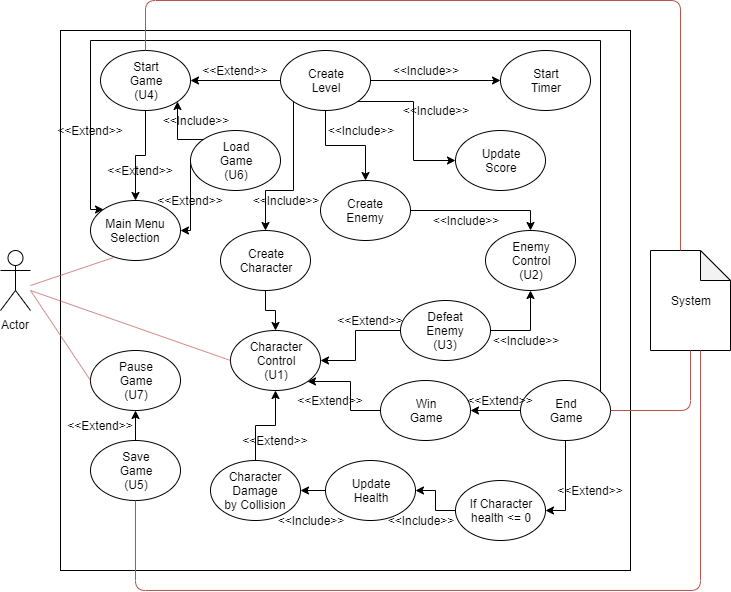

The diagram above was exported from draw.io. Its source (the exported page's mxGraphModel, read from the mxfile embedded in the PNG):
<mxGraphModel dx="1408" dy="731" grid="1" gridSize="10" guides="1" tooltips="1" connect="1" arrows="1" fold="1" page="1" pageScale="1" pageWidth="850" pageHeight="1100" math="0" shadow="0">
  <root>
    <mxCell id="0" />
    <mxCell id="1" parent="0" />
    <mxCell id="Uj8SAyToHS2yEI0AZmzb-1" value="Actor" style="shape=umlActor;verticalLabelPosition=bottom;labelBackgroundColor=#ffffff;verticalAlign=top;html=1;outlineConnect=0;" vertex="1" parent="1">
      <mxGeometry x="90" y="340" width="30" height="60" as="geometry" />
    </mxCell>
    <mxCell id="Uj8SAyToHS2yEI0AZmzb-2" value="" style="rounded=0;whiteSpace=wrap;html=1;" vertex="1" parent="1">
      <mxGeometry x="150" y="120" width="570" height="540" as="geometry" />
    </mxCell>
    <mxCell id="Uj8SAyToHS2yEI0AZmzb-3" value="System" style="shape=note;whiteSpace=wrap;html=1;backgroundOutline=1;darkOpacity=0.05;" vertex="1" parent="1">
      <mxGeometry x="740" y="340" width="80" height="100" as="geometry" />
    </mxCell>
    <mxCell id="Uj8SAyToHS2yEI0AZmzb-4" value="Main Menu&lt;br&gt;Selection" style="ellipse;whiteSpace=wrap;html=1;" vertex="1" parent="1">
      <mxGeometry x="180" y="290" width="90" height="60" as="geometry" />
    </mxCell>
    <mxCell id="Uj8SAyToHS2yEI0AZmzb-5" value="Update&lt;br&gt;Score" style="ellipse;whiteSpace=wrap;html=1;" vertex="1" parent="1">
      <mxGeometry x="545" y="220" width="90" height="60" as="geometry" />
    </mxCell>
    <mxCell id="Uj8SAyToHS2yEI0AZmzb-36" style="edgeStyle=orthogonalEdgeStyle;rounded=0;orthogonalLoop=1;jettySize=auto;html=1;exitX=0;exitY=0.5;exitDx=0;exitDy=0;" edge="1" parent="1" source="Uj8SAyToHS2yEI0AZmzb-6" target="Uj8SAyToHS2yEI0AZmzb-14">
      <mxGeometry relative="1" as="geometry" />
    </mxCell>
    <mxCell id="Uj8SAyToHS2yEI0AZmzb-86" style="edgeStyle=orthogonalEdgeStyle;rounded=0;orthogonalLoop=1;jettySize=auto;html=1;exitX=1;exitY=0.5;exitDx=0;exitDy=0;entryX=0;entryY=0.5;entryDx=0;entryDy=0;" edge="1" parent="1" source="Uj8SAyToHS2yEI0AZmzb-6" target="Uj8SAyToHS2yEI0AZmzb-13">
      <mxGeometry relative="1" as="geometry" />
    </mxCell>
    <mxCell id="Uj8SAyToHS2yEI0AZmzb-87" style="edgeStyle=orthogonalEdgeStyle;rounded=0;orthogonalLoop=1;jettySize=auto;html=1;exitX=1;exitY=1;exitDx=0;exitDy=0;entryX=0;entryY=0.5;entryDx=0;entryDy=0;" edge="1" parent="1" source="Uj8SAyToHS2yEI0AZmzb-6" target="Uj8SAyToHS2yEI0AZmzb-5">
      <mxGeometry relative="1" as="geometry" />
    </mxCell>
    <mxCell id="Uj8SAyToHS2yEI0AZmzb-88" style="edgeStyle=orthogonalEdgeStyle;rounded=0;orthogonalLoop=1;jettySize=auto;html=1;exitX=0.5;exitY=1;exitDx=0;exitDy=0;entryX=0.5;entryY=0;entryDx=0;entryDy=0;" edge="1" parent="1" source="Uj8SAyToHS2yEI0AZmzb-6" target="Uj8SAyToHS2yEI0AZmzb-11">
      <mxGeometry relative="1" as="geometry" />
    </mxCell>
    <mxCell id="Uj8SAyToHS2yEI0AZmzb-89" style="edgeStyle=orthogonalEdgeStyle;rounded=0;orthogonalLoop=1;jettySize=auto;html=1;exitX=0;exitY=1;exitDx=0;exitDy=0;" edge="1" parent="1" source="Uj8SAyToHS2yEI0AZmzb-6" target="Uj8SAyToHS2yEI0AZmzb-10">
      <mxGeometry relative="1" as="geometry">
        <Array as="points">
          <mxPoint x="383" y="280" />
          <mxPoint x="355" y="280" />
        </Array>
      </mxGeometry>
    </mxCell>
    <mxCell id="Uj8SAyToHS2yEI0AZmzb-6" value="Create&lt;br&gt;Level" style="ellipse;whiteSpace=wrap;html=1;" vertex="1" parent="1">
      <mxGeometry x="370" y="140" width="90" height="60" as="geometry" />
    </mxCell>
    <mxCell id="Uj8SAyToHS2yEI0AZmzb-51" style="edgeStyle=orthogonalEdgeStyle;rounded=0;orthogonalLoop=1;jettySize=auto;html=1;exitX=0;exitY=0.5;exitDx=0;exitDy=0;entryX=1;entryY=0.5;entryDx=0;entryDy=0;" edge="1" parent="1" source="Uj8SAyToHS2yEI0AZmzb-7" target="Uj8SAyToHS2yEI0AZmzb-9">
      <mxGeometry relative="1" as="geometry">
        <Array as="points">
          <mxPoint x="445" y="450" />
        </Array>
      </mxGeometry>
    </mxCell>
    <mxCell id="Uj8SAyToHS2yEI0AZmzb-52" style="edgeStyle=orthogonalEdgeStyle;rounded=0;orthogonalLoop=1;jettySize=auto;html=1;exitX=1;exitY=0.5;exitDx=0;exitDy=0;entryX=0.5;entryY=1;entryDx=0;entryDy=0;" edge="1" parent="1" source="Uj8SAyToHS2yEI0AZmzb-7" target="Uj8SAyToHS2yEI0AZmzb-8">
      <mxGeometry relative="1" as="geometry" />
    </mxCell>
    <mxCell id="Uj8SAyToHS2yEI0AZmzb-7" value="Defeat&lt;br&gt;Enemy&lt;br&gt;(U3)" style="ellipse;whiteSpace=wrap;html=1;" vertex="1" parent="1">
      <mxGeometry x="490" y="390" width="90" height="60" as="geometry" />
    </mxCell>
    <mxCell id="Uj8SAyToHS2yEI0AZmzb-8" value="Enemy&lt;br&gt;Control&lt;br&gt;(U2)" style="ellipse;whiteSpace=wrap;html=1;" vertex="1" parent="1">
      <mxGeometry x="575" y="320" width="90" height="60" as="geometry" />
    </mxCell>
    <mxCell id="Uj8SAyToHS2yEI0AZmzb-9" value="Character&lt;br&gt;Control&lt;br&gt;(U1)" style="ellipse;whiteSpace=wrap;html=1;" vertex="1" parent="1">
      <mxGeometry x="320" y="420" width="90" height="60" as="geometry" />
    </mxCell>
    <mxCell id="Uj8SAyToHS2yEI0AZmzb-44" style="edgeStyle=orthogonalEdgeStyle;rounded=0;orthogonalLoop=1;jettySize=auto;html=1;entryX=0.5;entryY=0;entryDx=0;entryDy=0;" edge="1" parent="1" source="Uj8SAyToHS2yEI0AZmzb-10" target="Uj8SAyToHS2yEI0AZmzb-9">
      <mxGeometry relative="1" as="geometry" />
    </mxCell>
    <mxCell id="Uj8SAyToHS2yEI0AZmzb-10" value="Create&lt;br&gt;Character" style="ellipse;whiteSpace=wrap;html=1;" vertex="1" parent="1">
      <mxGeometry x="310" y="320" width="90" height="60" as="geometry" />
    </mxCell>
    <mxCell id="Uj8SAyToHS2yEI0AZmzb-45" style="edgeStyle=orthogonalEdgeStyle;rounded=0;orthogonalLoop=1;jettySize=auto;html=1;entryX=0.5;entryY=0;entryDx=0;entryDy=0;" edge="1" parent="1" source="Uj8SAyToHS2yEI0AZmzb-11" target="Uj8SAyToHS2yEI0AZmzb-8">
      <mxGeometry relative="1" as="geometry" />
    </mxCell>
    <mxCell id="Uj8SAyToHS2yEI0AZmzb-11" value="Create&lt;br&gt;Enemy" style="ellipse;whiteSpace=wrap;html=1;" vertex="1" parent="1">
      <mxGeometry x="410" y="270" width="90" height="60" as="geometry" />
    </mxCell>
    <mxCell id="Uj8SAyToHS2yEI0AZmzb-56" style="edgeStyle=orthogonalEdgeStyle;rounded=0;orthogonalLoop=1;jettySize=auto;html=1;entryX=1;entryY=0.5;entryDx=0;entryDy=0;" edge="1" parent="1" source="Uj8SAyToHS2yEI0AZmzb-12" target="Uj8SAyToHS2yEI0AZmzb-22">
      <mxGeometry relative="1" as="geometry" />
    </mxCell>
    <mxCell id="Uj8SAyToHS2yEI0AZmzb-12" value="Update&lt;br&gt;Health" style="ellipse;whiteSpace=wrap;html=1;" vertex="1" parent="1">
      <mxGeometry x="415" y="550" width="90" height="60" as="geometry" />
    </mxCell>
    <mxCell id="Uj8SAyToHS2yEI0AZmzb-13" value="Start&lt;br&gt;Timer" style="ellipse;whiteSpace=wrap;html=1;" vertex="1" parent="1">
      <mxGeometry x="590" y="140" width="90" height="60" as="geometry" />
    </mxCell>
    <mxCell id="Uj8SAyToHS2yEI0AZmzb-30" style="edgeStyle=orthogonalEdgeStyle;rounded=0;orthogonalLoop=1;jettySize=auto;html=1;entryX=0.5;entryY=0;entryDx=0;entryDy=0;" edge="1" parent="1" source="Uj8SAyToHS2yEI0AZmzb-14" target="Uj8SAyToHS2yEI0AZmzb-4">
      <mxGeometry relative="1" as="geometry" />
    </mxCell>
    <mxCell id="Uj8SAyToHS2yEI0AZmzb-14" value="Start&lt;br&gt;Game&lt;br&gt;(U4)" style="ellipse;whiteSpace=wrap;html=1;" vertex="1" parent="1">
      <mxGeometry x="190" y="140" width="90" height="60" as="geometry" />
    </mxCell>
    <mxCell id="Uj8SAyToHS2yEI0AZmzb-31" style="edgeStyle=orthogonalEdgeStyle;rounded=0;orthogonalLoop=1;jettySize=auto;html=1;exitX=0;exitY=0.5;exitDx=0;exitDy=0;entryX=1;entryY=0.5;entryDx=0;entryDy=0;" edge="1" parent="1" source="Uj8SAyToHS2yEI0AZmzb-15" target="Uj8SAyToHS2yEI0AZmzb-4">
      <mxGeometry relative="1" as="geometry">
        <Array as="points">
          <mxPoint x="280" y="320" />
        </Array>
      </mxGeometry>
    </mxCell>
    <mxCell id="Uj8SAyToHS2yEI0AZmzb-35" style="edgeStyle=orthogonalEdgeStyle;rounded=0;orthogonalLoop=1;jettySize=auto;html=1;exitX=0;exitY=0;exitDx=0;exitDy=0;entryX=1;entryY=1;entryDx=0;entryDy=0;" edge="1" parent="1" source="Uj8SAyToHS2yEI0AZmzb-15" target="Uj8SAyToHS2yEI0AZmzb-14">
      <mxGeometry relative="1" as="geometry">
        <Array as="points">
          <mxPoint x="267" y="229" />
        </Array>
      </mxGeometry>
    </mxCell>
    <mxCell id="Uj8SAyToHS2yEI0AZmzb-15" value="Load&lt;br&gt;Game&lt;br&gt;(U6)" style="ellipse;whiteSpace=wrap;html=1;" vertex="1" parent="1">
      <mxGeometry x="280" y="220" width="90" height="60" as="geometry" />
    </mxCell>
    <mxCell id="Uj8SAyToHS2yEI0AZmzb-27" style="edgeStyle=orthogonalEdgeStyle;rounded=0;orthogonalLoop=1;jettySize=auto;html=1;entryX=0.5;entryY=1;entryDx=0;entryDy=0;" edge="1" parent="1" source="Uj8SAyToHS2yEI0AZmzb-17" target="Uj8SAyToHS2yEI0AZmzb-18">
      <mxGeometry relative="1" as="geometry" />
    </mxCell>
    <mxCell id="Uj8SAyToHS2yEI0AZmzb-17" value="Save&lt;br&gt;Game&lt;br&gt;(U5)" style="ellipse;whiteSpace=wrap;html=1;" vertex="1" parent="1">
      <mxGeometry x="180" y="530" width="90" height="60" as="geometry" />
    </mxCell>
    <mxCell id="Uj8SAyToHS2yEI0AZmzb-18" value="Pause&lt;br&gt;Game&lt;br&gt;(U7)" style="ellipse;whiteSpace=wrap;html=1;" vertex="1" parent="1">
      <mxGeometry x="180" y="440" width="90" height="60" as="geometry" />
    </mxCell>
    <mxCell id="Uj8SAyToHS2yEI0AZmzb-55" style="edgeStyle=orthogonalEdgeStyle;rounded=0;orthogonalLoop=1;jettySize=auto;html=1;entryX=1;entryY=0.5;entryDx=0;entryDy=0;" edge="1" parent="1" source="Uj8SAyToHS2yEI0AZmzb-19" target="Uj8SAyToHS2yEI0AZmzb-12">
      <mxGeometry relative="1" as="geometry" />
    </mxCell>
    <mxCell id="Uj8SAyToHS2yEI0AZmzb-19" value="If Character&lt;br&gt;health &amp;lt;= 0" style="ellipse;whiteSpace=wrap;html=1;" vertex="1" parent="1">
      <mxGeometry x="545" y="570" width="90" height="60" as="geometry" />
    </mxCell>
    <mxCell id="Uj8SAyToHS2yEI0AZmzb-54" style="edgeStyle=orthogonalEdgeStyle;rounded=0;orthogonalLoop=1;jettySize=auto;html=1;entryX=1;entryY=0.5;entryDx=0;entryDy=0;" edge="1" parent="1" source="Uj8SAyToHS2yEI0AZmzb-20" target="Uj8SAyToHS2yEI0AZmzb-19">
      <mxGeometry relative="1" as="geometry" />
    </mxCell>
    <mxCell id="Uj8SAyToHS2yEI0AZmzb-58" style="edgeStyle=orthogonalEdgeStyle;rounded=0;orthogonalLoop=1;jettySize=auto;html=1;entryX=0;entryY=0;entryDx=0;entryDy=0;" edge="1" parent="1" source="Uj8SAyToHS2yEI0AZmzb-20" target="Uj8SAyToHS2yEI0AZmzb-4">
      <mxGeometry relative="1" as="geometry">
        <Array as="points">
          <mxPoint x="690" y="130" />
          <mxPoint x="180" y="130" />
          <mxPoint x="180" y="299" />
        </Array>
      </mxGeometry>
    </mxCell>
    <mxCell id="Uj8SAyToHS2yEI0AZmzb-64" style="edgeStyle=orthogonalEdgeStyle;rounded=0;orthogonalLoop=1;jettySize=auto;html=1;" edge="1" parent="1" source="Uj8SAyToHS2yEI0AZmzb-20" target="Uj8SAyToHS2yEI0AZmzb-60">
      <mxGeometry relative="1" as="geometry" />
    </mxCell>
    <mxCell id="Uj8SAyToHS2yEI0AZmzb-20" value="End&lt;br&gt;Game" style="ellipse;whiteSpace=wrap;html=1;" vertex="1" parent="1">
      <mxGeometry x="610" y="470" width="90" height="60" as="geometry" />
    </mxCell>
    <mxCell id="Uj8SAyToHS2yEI0AZmzb-50" style="edgeStyle=orthogonalEdgeStyle;rounded=0;orthogonalLoop=1;jettySize=auto;html=1;entryX=0.5;entryY=1;entryDx=0;entryDy=0;" edge="1" parent="1" source="Uj8SAyToHS2yEI0AZmzb-22" target="Uj8SAyToHS2yEI0AZmzb-9">
      <mxGeometry relative="1" as="geometry" />
    </mxCell>
    <mxCell id="Uj8SAyToHS2yEI0AZmzb-22" value="Character&lt;br&gt;Damage&lt;br&gt;by Collision" style="ellipse;whiteSpace=wrap;html=1;" vertex="1" parent="1">
      <mxGeometry x="300" y="550" width="90" height="60" as="geometry" />
    </mxCell>
    <mxCell id="Uj8SAyToHS2yEI0AZmzb-24" value="" style="endArrow=none;html=1;entryX=0.256;entryY=0.95;entryDx=0;entryDy=0;entryPerimeter=0;fillColor=#f8cecc;strokeColor=#b85450;" edge="1" parent="1" target="Uj8SAyToHS2yEI0AZmzb-4">
      <mxGeometry width="50" height="50" relative="1" as="geometry">
        <mxPoint x="120" y="375" as="sourcePoint" />
        <mxPoint x="170" y="325" as="targetPoint" />
      </mxGeometry>
    </mxCell>
    <mxCell id="Uj8SAyToHS2yEI0AZmzb-25" value="" style="endArrow=none;html=1;entryX=0;entryY=0.5;entryDx=0;entryDy=0;fillColor=#f8cecc;strokeColor=#b85450;" edge="1" parent="1" target="Uj8SAyToHS2yEI0AZmzb-18">
      <mxGeometry width="50" height="50" relative="1" as="geometry">
        <mxPoint x="120" y="380" as="sourcePoint" />
        <mxPoint x="170" y="350" as="targetPoint" />
      </mxGeometry>
    </mxCell>
    <mxCell id="Uj8SAyToHS2yEI0AZmzb-42" value="" style="endArrow=none;html=1;entryX=0;entryY=0.5;entryDx=0;entryDy=0;fillColor=#f8cecc;strokeColor=#b85450;" edge="1" parent="1" target="Uj8SAyToHS2yEI0AZmzb-9">
      <mxGeometry width="50" height="50" relative="1" as="geometry">
        <mxPoint x="120" y="380" as="sourcePoint" />
        <mxPoint x="170" y="330" as="targetPoint" />
      </mxGeometry>
    </mxCell>
    <mxCell id="Uj8SAyToHS2yEI0AZmzb-65" style="edgeStyle=orthogonalEdgeStyle;rounded=0;orthogonalLoop=1;jettySize=auto;html=1;entryX=1;entryY=1;entryDx=0;entryDy=0;" edge="1" parent="1" source="Uj8SAyToHS2yEI0AZmzb-60" target="Uj8SAyToHS2yEI0AZmzb-9">
      <mxGeometry relative="1" as="geometry" />
    </mxCell>
    <mxCell id="Uj8SAyToHS2yEI0AZmzb-60" value="Win&lt;br&gt;Game" style="ellipse;whiteSpace=wrap;html=1;" vertex="1" parent="1">
      <mxGeometry x="470" y="470" width="90" height="60" as="geometry" />
    </mxCell>
    <mxCell id="Uj8SAyToHS2yEI0AZmzb-69" value="" style="endArrow=none;html=1;exitX=1;exitY=0.5;exitDx=0;exitDy=0;fillColor=#f8cecc;strokeColor=#b85450;" edge="1" parent="1" source="Uj8SAyToHS2yEI0AZmzb-20">
      <mxGeometry width="50" height="50" relative="1" as="geometry">
        <mxPoint x="730" y="490" as="sourcePoint" />
        <mxPoint x="780" y="440" as="targetPoint" />
        <Array as="points">
          <mxPoint x="780" y="500" />
        </Array>
      </mxGeometry>
    </mxCell>
    <mxCell id="Uj8SAyToHS2yEI0AZmzb-70" value="" style="endArrow=none;html=1;entryX=0.5;entryY=0;entryDx=0;entryDy=0;fillColor=#f8cecc;strokeColor=#b85450;" edge="1" parent="1" target="Uj8SAyToHS2yEI0AZmzb-14">
      <mxGeometry width="50" height="50" relative="1" as="geometry">
        <mxPoint x="770" y="340" as="sourcePoint" />
        <mxPoint x="820" y="290" as="targetPoint" />
        <Array as="points">
          <mxPoint x="770" y="90" />
          <mxPoint x="235" y="90" />
        </Array>
      </mxGeometry>
    </mxCell>
    <mxCell id="Uj8SAyToHS2yEI0AZmzb-72" value="" style="endArrow=none;html=1;exitX=0.5;exitY=1;exitDx=0;exitDy=0;fillColor=#f8cecc;strokeColor=#b85450;" edge="1" parent="1" source="Uj8SAyToHS2yEI0AZmzb-17">
      <mxGeometry width="50" height="50" relative="1" as="geometry">
        <mxPoint x="740" y="490" as="sourcePoint" />
        <mxPoint x="790" y="440" as="targetPoint" />
        <Array as="points">
          <mxPoint x="225" y="680" />
          <mxPoint x="790" y="680" />
        </Array>
      </mxGeometry>
    </mxCell>
    <mxCell id="Uj8SAyToHS2yEI0AZmzb-73" value="&amp;lt;&amp;lt;Extend&amp;gt;&amp;gt;" style="text;html=1;strokeColor=none;fillColor=none;align=center;verticalAlign=middle;whiteSpace=wrap;rounded=0;" vertex="1" parent="1">
      <mxGeometry x="440" y="400" width="40" height="20" as="geometry" />
    </mxCell>
    <mxCell id="Uj8SAyToHS2yEI0AZmzb-74" value="&amp;lt;&amp;lt;Include&amp;gt;&amp;gt;" style="text;html=1;strokeColor=none;fillColor=none;align=center;verticalAlign=middle;whiteSpace=wrap;rounded=0;" vertex="1" parent="1">
      <mxGeometry x="430" y="210" width="40" height="20" as="geometry" />
    </mxCell>
    <mxCell id="Uj8SAyToHS2yEI0AZmzb-76" value="&amp;lt;&amp;lt;Extend&amp;gt;&amp;gt;" style="text;html=1;strokeColor=none;fillColor=none;align=center;verticalAlign=middle;whiteSpace=wrap;rounded=0;" vertex="1" parent="1">
      <mxGeometry x="570" y="480" width="40" height="20" as="geometry" />
    </mxCell>
    <mxCell id="Uj8SAyToHS2yEI0AZmzb-77" value="&amp;lt;&amp;lt;Extend&amp;gt;&amp;gt;" style="text;html=1;strokeColor=none;fillColor=none;align=center;verticalAlign=middle;whiteSpace=wrap;rounded=0;" vertex="1" parent="1">
      <mxGeometry x="345" y="520" width="40" height="20" as="geometry" />
    </mxCell>
    <mxCell id="Uj8SAyToHS2yEI0AZmzb-78" value="&amp;lt;&amp;lt;Extend&amp;gt;&amp;gt;" style="text;html=1;strokeColor=none;fillColor=none;align=center;verticalAlign=middle;whiteSpace=wrap;rounded=0;" vertex="1" parent="1">
      <mxGeometry x="400" y="480" width="40" height="20" as="geometry" />
    </mxCell>
    <mxCell id="Uj8SAyToHS2yEI0AZmzb-79" value="&amp;lt;&amp;lt;Extend&amp;gt;&amp;gt;" style="text;html=1;strokeColor=none;fillColor=none;align=center;verticalAlign=middle;whiteSpace=wrap;rounded=0;" vertex="1" parent="1">
      <mxGeometry x="170" y="505" width="40" height="20" as="geometry" />
    </mxCell>
    <mxCell id="Uj8SAyToHS2yEI0AZmzb-80" value="&amp;lt;&amp;lt;Include&amp;gt;&amp;gt;" style="text;html=1;strokeColor=none;fillColor=none;align=center;verticalAlign=middle;whiteSpace=wrap;rounded=0;" vertex="1" parent="1">
      <mxGeometry x="505" y="190" width="40" height="20" as="geometry" />
    </mxCell>
    <mxCell id="Uj8SAyToHS2yEI0AZmzb-81" value="&amp;lt;&amp;lt;Include&amp;gt;&amp;gt;" style="text;html=1;strokeColor=none;fillColor=none;align=center;verticalAlign=middle;whiteSpace=wrap;rounded=0;" vertex="1" parent="1">
      <mxGeometry x="495" y="150" width="40" height="20" as="geometry" />
    </mxCell>
    <mxCell id="Uj8SAyToHS2yEI0AZmzb-82" value="&amp;lt;&amp;lt;Include&amp;gt;&amp;gt;" style="text;html=1;strokeColor=none;fillColor=none;align=center;verticalAlign=middle;whiteSpace=wrap;rounded=0;" vertex="1" parent="1">
      <mxGeometry x="595" y="420" width="40" height="20" as="geometry" />
    </mxCell>
    <mxCell id="Uj8SAyToHS2yEI0AZmzb-83" value="&amp;lt;&amp;lt;Include&amp;gt;&amp;gt;" style="text;html=1;strokeColor=none;fillColor=none;align=center;verticalAlign=middle;whiteSpace=wrap;rounded=0;" vertex="1" parent="1">
      <mxGeometry x="490" y="600" width="40" height="20" as="geometry" />
    </mxCell>
    <mxCell id="Uj8SAyToHS2yEI0AZmzb-84" value="&amp;lt;&amp;lt;Include&amp;gt;&amp;gt;" style="text;html=1;strokeColor=none;fillColor=none;align=center;verticalAlign=middle;whiteSpace=wrap;rounded=0;" vertex="1" parent="1">
      <mxGeometry x="380" y="600" width="40" height="20" as="geometry" />
    </mxCell>
    <mxCell id="Uj8SAyToHS2yEI0AZmzb-91" value="&amp;lt;&amp;lt;Include&amp;gt;&amp;gt;" style="text;html=1;strokeColor=none;fillColor=none;align=center;verticalAlign=middle;whiteSpace=wrap;rounded=0;" vertex="1" parent="1">
      <mxGeometry x="265" y="200" width="40" height="20" as="geometry" />
    </mxCell>
    <mxCell id="Uj8SAyToHS2yEI0AZmzb-92" value="&amp;lt;&amp;lt;Include&amp;gt;&amp;gt;" style="text;html=1;strokeColor=none;fillColor=none;align=center;verticalAlign=middle;whiteSpace=wrap;rounded=0;" vertex="1" parent="1">
      <mxGeometry x="535" y="300" width="40" height="20" as="geometry" />
    </mxCell>
    <mxCell id="Uj8SAyToHS2yEI0AZmzb-93" value="&amp;lt;&amp;lt;Include&amp;gt;&amp;gt;" style="text;html=1;strokeColor=none;fillColor=none;align=center;verticalAlign=middle;whiteSpace=wrap;rounded=0;" vertex="1" parent="1">
      <mxGeometry x="355" y="280" width="40" height="20" as="geometry" />
    </mxCell>
    <mxCell id="Uj8SAyToHS2yEI0AZmzb-96" value="&amp;lt;&amp;lt;Extend&amp;gt;&amp;gt;" style="text;html=1;strokeColor=none;fillColor=none;align=center;verticalAlign=middle;whiteSpace=wrap;rounded=0;" vertex="1" parent="1">
      <mxGeometry x="210" y="250" width="40" height="20" as="geometry" />
    </mxCell>
    <mxCell id="Uj8SAyToHS2yEI0AZmzb-97" value="&amp;lt;&amp;lt;Extend&amp;gt;&amp;gt;" style="text;html=1;strokeColor=none;fillColor=none;align=center;verticalAlign=middle;whiteSpace=wrap;rounded=0;" vertex="1" parent="1">
      <mxGeometry x="160" y="210" width="40" height="20" as="geometry" />
    </mxCell>
    <mxCell id="Uj8SAyToHS2yEI0AZmzb-98" value="&amp;lt;&amp;lt;Extend&amp;gt;&amp;gt;" style="text;html=1;strokeColor=none;fillColor=none;align=center;verticalAlign=middle;whiteSpace=wrap;rounded=0;" vertex="1" parent="1">
      <mxGeometry x="260" y="280" width="40" height="20" as="geometry" />
    </mxCell>
    <mxCell id="Uj8SAyToHS2yEI0AZmzb-99" value="&amp;lt;&amp;lt;Extend&amp;gt;&amp;gt;" style="text;html=1;strokeColor=none;fillColor=none;align=center;verticalAlign=middle;whiteSpace=wrap;rounded=0;" vertex="1" parent="1">
      <mxGeometry x="305" y="150" width="40" height="20" as="geometry" />
    </mxCell>
    <mxCell id="Uj8SAyToHS2yEI0AZmzb-101" value="&amp;lt;&amp;lt;Extend&amp;gt;&amp;gt;" style="text;html=1;strokeColor=none;fillColor=none;align=center;verticalAlign=middle;whiteSpace=wrap;rounded=0;" vertex="1" parent="1">
      <mxGeometry x="660" y="570" width="40" height="20" as="geometry" />
    </mxCell>
  </root>
</mxGraphModel>